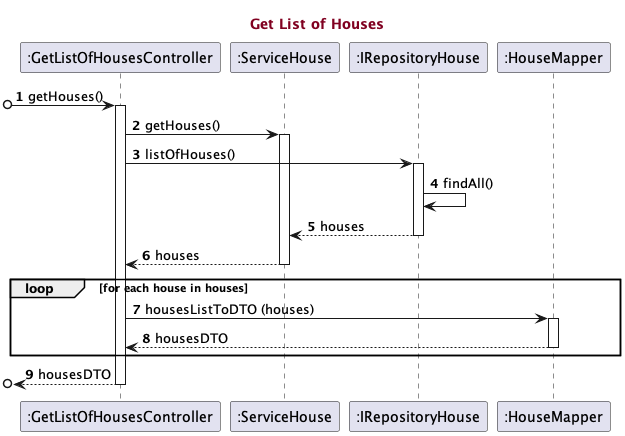

The diagram above was rendered by PlantUML. Its source (embedded in the PNG):
@startuml
'https://plantuml.com/sequence-diagram


title <font color=#800020> Get List of Houses</font>

autonumber

participant ":GetListOfHousesController"
participant ":ServiceHouse"
participant ":IRepositoryHouse"
participant ":HouseMapper"


[o-> ":GetListOfHousesController" : getHouses()
activate ":GetListOfHousesController"

":GetListOfHousesController"->":ServiceHouse" :  getHouses()
activate ":ServiceHouse"

":GetListOfHousesController"->":IRepositoryHouse" : listOfHouses()
activate ":IRepositoryHouse"

":IRepositoryHouse"->":IRepositoryHouse" : findAll()

":IRepositoryHouse"-->":ServiceHouse" : houses
deactivate ":IRepositoryHouse"

":ServiceHouse"-->":GetListOfHousesController" : houses
deactivate ":ServiceHouse"

loop for each house in houses

":GetListOfHousesController"->":HouseMapper" : housesListToDTO (houses)
activate ":HouseMapper"

":HouseMapper"-->":GetListOfHousesController" : housesDTO
deactivate ":HouseMapper"

end

[o<--":GetListOfHousesController" : housesDTO
deactivate ":GetListOfHousesController"
@enduml